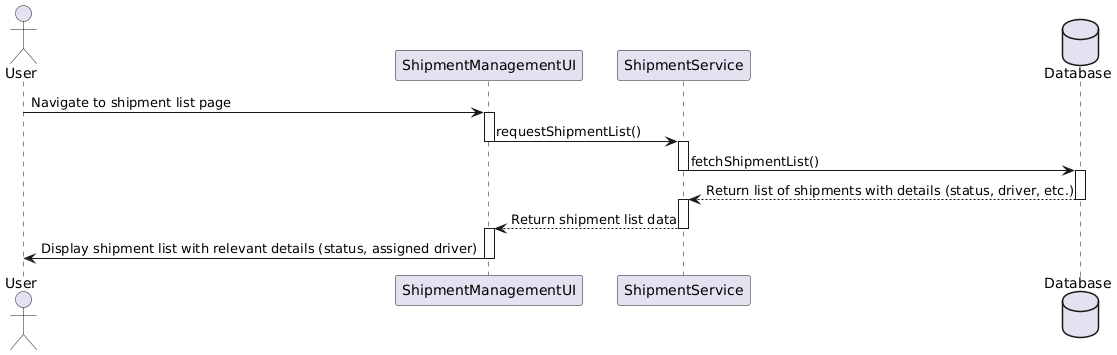

The diagram above was rendered by PlantUML. Its source (embedded in the PNG):
@startuml
actor User
participant "ShipmentManagementUI" as UI
participant "ShipmentService" as Service
database "Database"

User -> UI : Navigate to shipment list page
activate UI

UI -> Service : requestShipmentList()
deactivate UI

activate Service
Service -> Database : fetchShipmentList()
deactivate Service
activate Database

Database --> Service : Return list of shipments with details (status, driver, etc.)


deactivate Database
activate Service
Service --> UI : Return shipment list data
deactivate Service

activate UI
UI -> User : Display shipment list with relevant details (status, assigned driver)
deactivate UI
@enduml